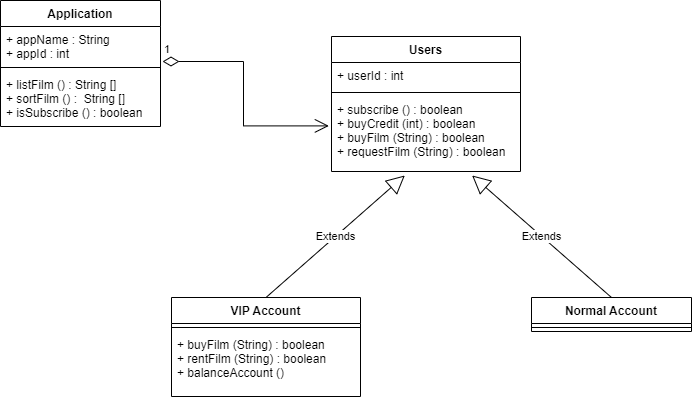

The diagram above was exported from draw.io. Its source (the exported page's mxGraphModel, read from the mxfile embedded in the PNG):
<mxGraphModel dx="1038" dy="539" grid="1" gridSize="9" guides="1" tooltips="1" connect="1" arrows="1" fold="1" page="1" pageScale="1" pageWidth="827" pageHeight="1169" background="#ffffff" math="0" shadow="0">
  <root>
    <mxCell id="0" />
    <mxCell id="1" parent="0" />
    <mxCell id="RYJ6xL6wLecql5zKYJY5-1" value="Application" style="swimlane;fontStyle=1;align=center;verticalAlign=top;childLayout=stackLayout;horizontal=1;startSize=26;horizontalStack=0;resizeParent=1;resizeParentMax=0;resizeLast=0;collapsible=1;marginBottom=0;" parent="1" vertex="1">
      <mxGeometry x="108" y="72" width="160" height="126" as="geometry" />
    </mxCell>
    <mxCell id="RYJ6xL6wLecql5zKYJY5-2" value="+ appName : String&#10;+ appId : int" style="text;strokeColor=none;fillColor=none;align=left;verticalAlign=top;spacingLeft=4;spacingRight=4;overflow=hidden;rotatable=0;points=[[0,0.5],[1,0.5]];portConstraint=eastwest;" parent="RYJ6xL6wLecql5zKYJY5-1" vertex="1">
      <mxGeometry y="26" width="160" height="37" as="geometry" />
    </mxCell>
    <mxCell id="RYJ6xL6wLecql5zKYJY5-3" value="" style="line;strokeWidth=1;fillColor=none;align=left;verticalAlign=middle;spacingTop=-1;spacingLeft=3;spacingRight=3;rotatable=0;labelPosition=right;points=[];portConstraint=eastwest;strokeColor=inherit;" parent="RYJ6xL6wLecql5zKYJY5-1" vertex="1">
      <mxGeometry y="63" width="160" height="8" as="geometry" />
    </mxCell>
    <mxCell id="RYJ6xL6wLecql5zKYJY5-4" value="+ listFilm () : String []&#10;+ sortFilm () :  String []&#10;+ isSubscribe () : boolean" style="text;strokeColor=none;fillColor=none;align=left;verticalAlign=top;spacingLeft=4;spacingRight=4;overflow=hidden;rotatable=0;points=[[0,0.5],[1,0.5]];portConstraint=eastwest;" parent="RYJ6xL6wLecql5zKYJY5-1" vertex="1">
      <mxGeometry y="71" width="160" height="55" as="geometry" />
    </mxCell>
    <mxCell id="RYJ6xL6wLecql5zKYJY5-5" value="Users" style="swimlane;fontStyle=1;align=center;verticalAlign=top;childLayout=stackLayout;horizontal=1;startSize=26;horizontalStack=0;resizeParent=1;resizeParentMax=0;resizeLast=0;collapsible=1;marginBottom=0;" parent="1" vertex="1">
      <mxGeometry x="439" y="108" width="189" height="135" as="geometry" />
    </mxCell>
    <mxCell id="RYJ6xL6wLecql5zKYJY5-6" value="+ userId : int" style="text;strokeColor=none;fillColor=none;align=left;verticalAlign=top;spacingLeft=4;spacingRight=4;overflow=hidden;rotatable=0;points=[[0,0.5],[1,0.5]];portConstraint=eastwest;" parent="RYJ6xL6wLecql5zKYJY5-5" vertex="1">
      <mxGeometry y="26" width="189" height="26" as="geometry" />
    </mxCell>
    <mxCell id="RYJ6xL6wLecql5zKYJY5-7" value="" style="line;strokeWidth=1;fillColor=none;align=left;verticalAlign=middle;spacingTop=-1;spacingLeft=3;spacingRight=3;rotatable=0;labelPosition=right;points=[];portConstraint=eastwest;strokeColor=inherit;" parent="RYJ6xL6wLecql5zKYJY5-5" vertex="1">
      <mxGeometry y="52" width="189" height="8" as="geometry" />
    </mxCell>
    <mxCell id="RYJ6xL6wLecql5zKYJY5-8" value="+ subscribe () : boolean&#10;+ buyCredit (int) : boolean&#10;+ buyFilm (String) : boolean&#10;+ requestFilm (String) : boolean" style="text;strokeColor=none;fillColor=none;align=left;verticalAlign=top;spacingLeft=4;spacingRight=4;overflow=hidden;rotatable=0;points=[[0,0.5],[1,0.5]];portConstraint=eastwest;" parent="RYJ6xL6wLecql5zKYJY5-5" vertex="1">
      <mxGeometry y="60" width="189" height="75" as="geometry" />
    </mxCell>
    <mxCell id="RYJ6xL6wLecql5zKYJY5-9" value="VIP Account" style="swimlane;fontStyle=1;align=center;verticalAlign=top;childLayout=stackLayout;horizontal=1;startSize=26;horizontalStack=0;resizeParent=1;resizeParentMax=0;resizeLast=0;collapsible=1;marginBottom=0;" parent="1" vertex="1">
      <mxGeometry x="279" y="369" width="189" height="99" as="geometry" />
    </mxCell>
    <mxCell id="RYJ6xL6wLecql5zKYJY5-11" value="" style="line;strokeWidth=1;fillColor=none;align=left;verticalAlign=middle;spacingTop=-1;spacingLeft=3;spacingRight=3;rotatable=0;labelPosition=right;points=[];portConstraint=eastwest;strokeColor=inherit;" parent="RYJ6xL6wLecql5zKYJY5-9" vertex="1">
      <mxGeometry y="26" width="189" height="8" as="geometry" />
    </mxCell>
    <mxCell id="RYJ6xL6wLecql5zKYJY5-12" value="+ buyFilm (String) : boolean&#10;+ rentFilm (String) : boolean&#10;+ balanceAccount ()" style="text;strokeColor=none;fillColor=none;align=left;verticalAlign=top;spacingLeft=4;spacingRight=4;overflow=hidden;rotatable=0;points=[[0,0.5],[1,0.5]];portConstraint=eastwest;" parent="RYJ6xL6wLecql5zKYJY5-9" vertex="1">
      <mxGeometry y="34" width="189" height="65" as="geometry" />
    </mxCell>
    <mxCell id="RYJ6xL6wLecql5zKYJY5-13" value="Normal Account" style="swimlane;fontStyle=1;align=center;verticalAlign=top;childLayout=stackLayout;horizontal=1;startSize=26;horizontalStack=0;resizeParent=1;resizeParentMax=0;resizeLast=0;collapsible=1;marginBottom=0;" parent="1" vertex="1">
      <mxGeometry x="639" y="369" width="160" height="34" as="geometry" />
    </mxCell>
    <mxCell id="RYJ6xL6wLecql5zKYJY5-15" value="" style="line;strokeWidth=1;fillColor=none;align=left;verticalAlign=middle;spacingTop=-1;spacingLeft=3;spacingRight=3;rotatable=0;labelPosition=right;points=[];portConstraint=eastwest;strokeColor=inherit;" parent="RYJ6xL6wLecql5zKYJY5-13" vertex="1">
      <mxGeometry y="26" width="160" height="8" as="geometry" />
    </mxCell>
    <mxCell id="RYJ6xL6wLecql5zKYJY5-18" value="Extends" style="endArrow=block;endSize=16;endFill=0;html=1;rounded=0;exitX=0.5;exitY=0;exitDx=0;exitDy=0;entryX=0.388;entryY=1.053;entryDx=0;entryDy=0;entryPerimeter=0;" parent="1" source="RYJ6xL6wLecql5zKYJY5-9" target="RYJ6xL6wLecql5zKYJY5-8" edge="1">
      <mxGeometry width="160" relative="1" as="geometry">
        <mxPoint x="333" y="279" as="sourcePoint" />
        <mxPoint x="493" y="279" as="targetPoint" />
      </mxGeometry>
    </mxCell>
    <mxCell id="RYJ6xL6wLecql5zKYJY5-19" value="Extends" style="endArrow=block;endSize=16;endFill=0;html=1;rounded=0;exitX=0.5;exitY=0;exitDx=0;exitDy=0;entryX=0.744;entryY=1.053;entryDx=0;entryDy=0;entryPerimeter=0;" parent="1" source="RYJ6xL6wLecql5zKYJY5-13" target="RYJ6xL6wLecql5zKYJY5-8" edge="1">
      <mxGeometry width="160" relative="1" as="geometry">
        <mxPoint x="333" y="279" as="sourcePoint" />
        <mxPoint x="493" y="279" as="targetPoint" />
      </mxGeometry>
    </mxCell>
    <mxCell id="RYJ6xL6wLecql5zKYJY5-20" value="1" style="endArrow=open;html=1;endSize=12;startArrow=diamondThin;startSize=14;startFill=0;edgeStyle=orthogonalEdgeStyle;align=left;verticalAlign=bottom;rounded=0;entryX=-0.014;entryY=0.392;entryDx=0;entryDy=0;entryPerimeter=0;" parent="1" target="RYJ6xL6wLecql5zKYJY5-8" edge="1">
      <mxGeometry x="-1" y="3" relative="1" as="geometry">
        <mxPoint x="270" y="133" as="sourcePoint" />
        <mxPoint x="378" y="198" as="targetPoint" />
        <Array as="points">
          <mxPoint x="351" y="133" />
          <mxPoint x="351" y="197" />
        </Array>
      </mxGeometry>
    </mxCell>
  </root>
</mxGraphModel>